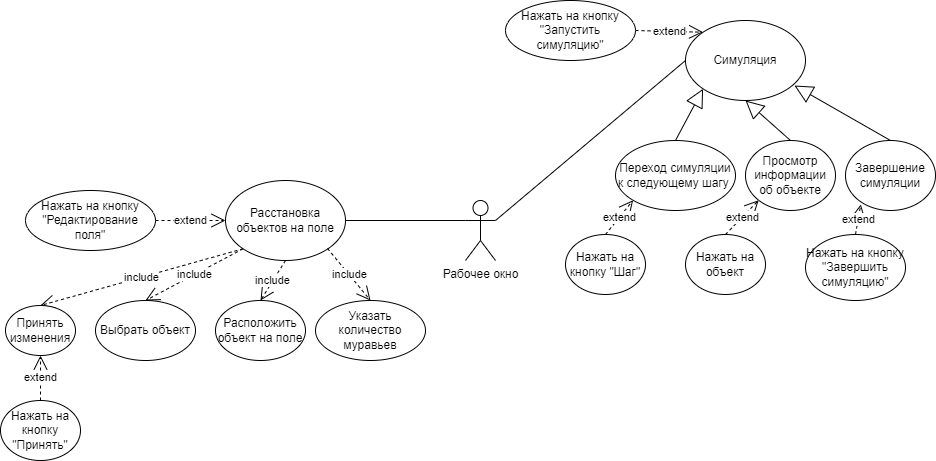

The diagram above was exported from draw.io. Its source (the exported page's mxGraphModel, read from the mxfile embedded in the PNG):
<mxGraphModel dx="1422" dy="767" grid="1" gridSize="10" guides="1" tooltips="1" connect="1" arrows="1" fold="1" page="1" pageScale="1" pageWidth="1169" pageHeight="827" math="0" shadow="0">
  <root>
    <mxCell id="0" />
    <mxCell id="1" parent="0" />
    <mxCell id="macN2SNW147xt3xoNCp9-1" value="Рабочее окно" style="shape=umlActor;verticalLabelPosition=bottom;verticalAlign=top;html=1;outlineConnect=0;" vertex="1" parent="1">
      <mxGeometry x="570" y="380" width="30" height="60" as="geometry" />
    </mxCell>
    <mxCell id="macN2SNW147xt3xoNCp9-2" value="Расстановка объектов на поле" style="ellipse;whiteSpace=wrap;html=1;" vertex="1" parent="1">
      <mxGeometry x="330" y="360" width="120" height="80" as="geometry" />
    </mxCell>
    <mxCell id="macN2SNW147xt3xoNCp9-4" value="extend" style="endArrow=open;endSize=12;dashed=1;html=1;rounded=0;entryX=0.5;entryY=1;entryDx=0;entryDy=0;exitX=0.5;exitY=0;exitDx=0;exitDy=0;" edge="1" parent="1" source="macN2SNW147xt3xoNCp9-18" target="macN2SNW147xt3xoNCp9-13">
      <mxGeometry width="160" relative="1" as="geometry">
        <mxPoint x="200" y="570" as="sourcePoint" />
        <mxPoint x="440" y="170" as="targetPoint" />
      </mxGeometry>
    </mxCell>
    <mxCell id="macN2SNW147xt3xoNCp9-5" value="include" style="endArrow=open;endSize=12;dashed=1;html=1;rounded=0;exitX=0;exitY=1;exitDx=0;exitDy=0;entryX=0.5;entryY=0;entryDx=0;entryDy=0;" edge="1" parent="1" source="macN2SNW147xt3xoNCp9-2" target="macN2SNW147xt3xoNCp9-13">
      <mxGeometry width="160" relative="1" as="geometry">
        <mxPoint x="210" y="480" as="sourcePoint" />
        <mxPoint x="300" y="480" as="targetPoint" />
      </mxGeometry>
    </mxCell>
    <mxCell id="macN2SNW147xt3xoNCp9-6" value="Выбрать объект" style="ellipse;whiteSpace=wrap;html=1;" vertex="1" parent="1">
      <mxGeometry x="200" y="480" width="100" height="60" as="geometry" />
    </mxCell>
    <mxCell id="macN2SNW147xt3xoNCp9-9" value="Расположить объект на поле" style="ellipse;whiteSpace=wrap;html=1;" vertex="1" parent="1">
      <mxGeometry x="320" y="480" width="90" height="60" as="geometry" />
    </mxCell>
    <mxCell id="macN2SNW147xt3xoNCp9-11" value="Указать количество муравьев" style="ellipse;whiteSpace=wrap;html=1;" vertex="1" parent="1">
      <mxGeometry x="420" y="480" width="110" height="60" as="geometry" />
    </mxCell>
    <mxCell id="macN2SNW147xt3xoNCp9-13" value="Принять изменения" style="ellipse;whiteSpace=wrap;html=1;" vertex="1" parent="1">
      <mxGeometry x="110" y="485" width="70" height="50" as="geometry" />
    </mxCell>
    <mxCell id="macN2SNW147xt3xoNCp9-14" value="include" style="endArrow=open;endSize=12;dashed=1;html=1;rounded=0;exitX=0;exitY=1;exitDx=0;exitDy=0;entryX=0.5;entryY=0;entryDx=0;entryDy=0;" edge="1" parent="1" source="macN2SNW147xt3xoNCp9-2" target="macN2SNW147xt3xoNCp9-6">
      <mxGeometry width="160" relative="1" as="geometry">
        <mxPoint x="357.57359312880703" y="438.28427124746236" as="sourcePoint" />
        <mxPoint x="155" y="495" as="targetPoint" />
      </mxGeometry>
    </mxCell>
    <mxCell id="macN2SNW147xt3xoNCp9-15" value="include" style="endArrow=open;endSize=12;dashed=1;html=1;rounded=0;exitX=0.5;exitY=1;exitDx=0;exitDy=0;entryX=0.5;entryY=0;entryDx=0;entryDy=0;" edge="1" parent="1" source="macN2SNW147xt3xoNCp9-2" target="macN2SNW147xt3xoNCp9-9">
      <mxGeometry width="160" relative="1" as="geometry">
        <mxPoint x="367.57359312880703" y="448.28427124746236" as="sourcePoint" />
        <mxPoint x="165" y="505" as="targetPoint" />
      </mxGeometry>
    </mxCell>
    <mxCell id="macN2SNW147xt3xoNCp9-16" value="include" style="endArrow=open;endSize=12;dashed=1;html=1;rounded=0;entryX=0.5;entryY=0;entryDx=0;entryDy=0;" edge="1" parent="1" target="macN2SNW147xt3xoNCp9-11">
      <mxGeometry width="160" relative="1" as="geometry">
        <mxPoint x="432" y="428" as="sourcePoint" />
        <mxPoint x="175" y="515" as="targetPoint" />
      </mxGeometry>
    </mxCell>
    <mxCell id="macN2SNW147xt3xoNCp9-18" value="Нажать на кнопку &quot;Принять&quot;" style="ellipse;whiteSpace=wrap;html=1;" vertex="1" parent="1">
      <mxGeometry x="105" y="580" width="80" height="60" as="geometry" />
    </mxCell>
    <mxCell id="macN2SNW147xt3xoNCp9-19" value="" style="endArrow=none;html=1;rounded=0;entryX=0;entryY=0.3333333333333333;entryDx=0;entryDy=0;entryPerimeter=0;exitX=1;exitY=0.5;exitDx=0;exitDy=0;" edge="1" parent="1" source="macN2SNW147xt3xoNCp9-2" target="macN2SNW147xt3xoNCp9-1">
      <mxGeometry width="50" height="50" relative="1" as="geometry">
        <mxPoint x="460" y="390" as="sourcePoint" />
        <mxPoint x="510" y="340" as="targetPoint" />
      </mxGeometry>
    </mxCell>
    <mxCell id="macN2SNW147xt3xoNCp9-20" value="extend" style="endArrow=open;endSize=12;dashed=1;html=1;rounded=0;entryX=0;entryY=0.5;entryDx=0;entryDy=0;exitX=1;exitY=0.5;exitDx=0;exitDy=0;" edge="1" parent="1" source="macN2SNW147xt3xoNCp9-21" target="macN2SNW147xt3xoNCp9-2">
      <mxGeometry width="160" relative="1" as="geometry">
        <mxPoint x="270" y="400" as="sourcePoint" />
        <mxPoint x="290" y="360" as="targetPoint" />
      </mxGeometry>
    </mxCell>
    <mxCell id="macN2SNW147xt3xoNCp9-21" value="Нажать на кнопку &quot;Редактирование поля&quot;" style="ellipse;whiteSpace=wrap;html=1;" vertex="1" parent="1">
      <mxGeometry x="130" y="370" width="130" height="60" as="geometry" />
    </mxCell>
    <mxCell id="macN2SNW147xt3xoNCp9-22" value="Симуляция" style="ellipse;whiteSpace=wrap;html=1;" vertex="1" parent="1">
      <mxGeometry x="790" y="200" width="120" height="80" as="geometry" />
    </mxCell>
    <mxCell id="macN2SNW147xt3xoNCp9-26" value="extend" style="endArrow=open;endSize=12;dashed=1;html=1;rounded=0;exitX=1;exitY=0.5;exitDx=0;exitDy=0;entryX=0;entryY=0;entryDx=0;entryDy=0;" edge="1" parent="1" source="macN2SNW147xt3xoNCp9-27" target="macN2SNW147xt3xoNCp9-22">
      <mxGeometry width="160" relative="1" as="geometry">
        <mxPoint x="700" y="140" as="sourcePoint" />
        <mxPoint x="770" y="130" as="targetPoint" />
      </mxGeometry>
    </mxCell>
    <mxCell id="macN2SNW147xt3xoNCp9-27" value="Нажать на кнопку &quot;Запустить симуляцию&quot;" style="ellipse;whiteSpace=wrap;html=1;" vertex="1" parent="1">
      <mxGeometry x="610" y="180" width="130" height="60" as="geometry" />
    </mxCell>
    <mxCell id="macN2SNW147xt3xoNCp9-28" value="" style="endArrow=none;html=1;rounded=0;entryX=0;entryY=0.5;entryDx=0;entryDy=0;exitX=1;exitY=0.3333333333333333;exitDx=0;exitDy=0;exitPerimeter=0;" edge="1" parent="1" source="macN2SNW147xt3xoNCp9-1" target="macN2SNW147xt3xoNCp9-22">
      <mxGeometry width="50" height="50" relative="1" as="geometry">
        <mxPoint x="530" y="310" as="sourcePoint" />
        <mxPoint x="580" y="260" as="targetPoint" />
      </mxGeometry>
    </mxCell>
    <mxCell id="macN2SNW147xt3xoNCp9-31" value="Переход симуляции к следующему шагу&amp;nbsp;" style="ellipse;whiteSpace=wrap;html=1;" vertex="1" parent="1">
      <mxGeometry x="720" y="320" width="120" height="70" as="geometry" />
    </mxCell>
    <mxCell id="macN2SNW147xt3xoNCp9-33" value="extend" style="endArrow=open;endSize=12;dashed=1;html=1;rounded=0;exitX=0.5;exitY=0;exitDx=0;exitDy=0;entryX=0;entryY=1;entryDx=0;entryDy=0;" edge="1" parent="1" source="macN2SNW147xt3xoNCp9-34" target="macN2SNW147xt3xoNCp9-31">
      <mxGeometry width="160" relative="1" as="geometry">
        <mxPoint x="825" y="435" as="sourcePoint" />
        <mxPoint x="770" y="400" as="targetPoint" />
      </mxGeometry>
    </mxCell>
    <mxCell id="macN2SNW147xt3xoNCp9-34" value="Нажать на кнопку &quot;Шаг&quot;" style="ellipse;whiteSpace=wrap;html=1;" vertex="1" parent="1">
      <mxGeometry x="670" y="414" width="80" height="60" as="geometry" />
    </mxCell>
    <mxCell id="macN2SNW147xt3xoNCp9-35" value="" style="endArrow=block;endSize=16;endFill=0;html=1;rounded=0;entryX=0;entryY=1;entryDx=0;entryDy=0;exitX=0.5;exitY=0;exitDx=0;exitDy=0;" edge="1" parent="1" source="macN2SNW147xt3xoNCp9-31" target="macN2SNW147xt3xoNCp9-22">
      <mxGeometry width="160" relative="1" as="geometry">
        <mxPoint x="480" y="290" as="sourcePoint" />
        <mxPoint x="640" y="290" as="targetPoint" />
      </mxGeometry>
    </mxCell>
    <mxCell id="macN2SNW147xt3xoNCp9-36" value="Просмотр информации об объекте" style="ellipse;whiteSpace=wrap;html=1;" vertex="1" parent="1">
      <mxGeometry x="850" y="320" width="90" height="70" as="geometry" />
    </mxCell>
    <mxCell id="macN2SNW147xt3xoNCp9-37" value="" style="endArrow=block;endSize=16;endFill=0;html=1;rounded=0;entryX=0.5;entryY=1;entryDx=0;entryDy=0;exitX=0.5;exitY=0;exitDx=0;exitDy=0;" edge="1" parent="1" source="macN2SNW147xt3xoNCp9-36" target="macN2SNW147xt3xoNCp9-22">
      <mxGeometry width="160" relative="1" as="geometry">
        <mxPoint x="610" y="290" as="sourcePoint" />
        <mxPoint x="937.573593128807" y="268.284271247462" as="targetPoint" />
      </mxGeometry>
    </mxCell>
    <mxCell id="macN2SNW147xt3xoNCp9-39" value="extend" style="endArrow=open;endSize=12;dashed=1;html=1;rounded=0;exitX=0.5;exitY=0;exitDx=0;exitDy=0;entryX=0;entryY=1;entryDx=0;entryDy=0;" edge="1" parent="1" source="macN2SNW147xt3xoNCp9-40" target="macN2SNW147xt3xoNCp9-36">
      <mxGeometry width="160" relative="1" as="geometry">
        <mxPoint x="945" y="435" as="sourcePoint" />
        <mxPoint x="857.4869204549541" y="379.69807478331245" as="targetPoint" />
      </mxGeometry>
    </mxCell>
    <mxCell id="macN2SNW147xt3xoNCp9-40" value="Нажать на объект" style="ellipse;whiteSpace=wrap;html=1;" vertex="1" parent="1">
      <mxGeometry x="790" y="414" width="80" height="60" as="geometry" />
    </mxCell>
    <mxCell id="macN2SNW147xt3xoNCp9-41" value="Завершение симуляции" style="ellipse;whiteSpace=wrap;html=1;" vertex="1" parent="1">
      <mxGeometry x="950" y="320" width="90" height="70" as="geometry" />
    </mxCell>
    <mxCell id="macN2SNW147xt3xoNCp9-42" value="" style="endArrow=block;endSize=16;endFill=0;html=1;rounded=0;entryX=0.908;entryY=0.813;entryDx=0;entryDy=0;exitX=0.5;exitY=0;exitDx=0;exitDy=0;entryPerimeter=0;" edge="1" parent="1" source="macN2SNW147xt3xoNCp9-41" target="macN2SNW147xt3xoNCp9-22">
      <mxGeometry width="160" relative="1" as="geometry">
        <mxPoint x="710" y="290" as="sourcePoint" />
        <mxPoint x="950" y="280" as="targetPoint" />
      </mxGeometry>
    </mxCell>
    <mxCell id="macN2SNW147xt3xoNCp9-43" value="extend" style="endArrow=open;endSize=12;dashed=1;html=1;rounded=0;exitX=0.5;exitY=0;exitDx=0;exitDy=0;entryX=0.17;entryY=0.912;entryDx=0;entryDy=0;entryPerimeter=0;" edge="1" parent="1" source="macN2SNW147xt3xoNCp9-44" target="macN2SNW147xt3xoNCp9-41">
      <mxGeometry width="160" relative="1" as="geometry">
        <mxPoint x="1065" y="435" as="sourcePoint" />
        <mxPoint x="983.2674914884078" y="379.81644896419414" as="targetPoint" />
      </mxGeometry>
    </mxCell>
    <mxCell id="macN2SNW147xt3xoNCp9-44" value="Нажать на кнопку &quot;Завершить симуляцию&quot;" style="ellipse;whiteSpace=wrap;html=1;" vertex="1" parent="1">
      <mxGeometry x="910" y="414" width="100" height="66" as="geometry" />
    </mxCell>
  </root>
</mxGraphModel>